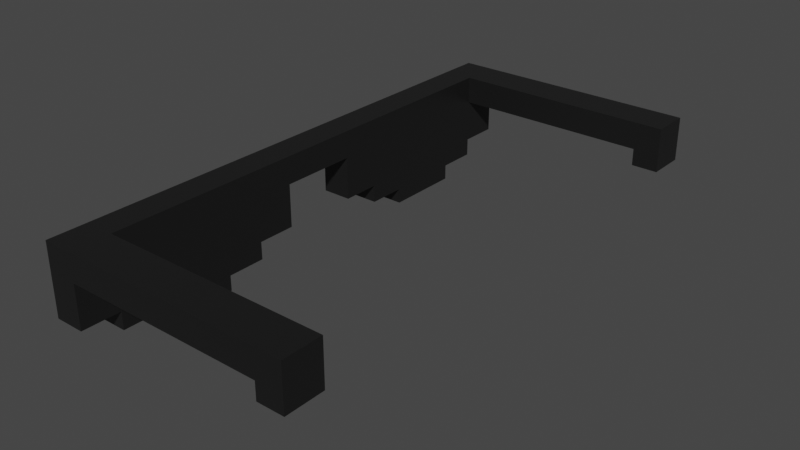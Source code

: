 # Source: sunglass.blend  (saved by Blender 2.80.75; exported with 4.5.12 LTS)
import bpy
from mathutils import Matrix  # noqa: F401  (used for matrix-valued properties, if any)

bpy.ops.wm.read_factory_settings(use_empty=True)
scene = bpy.context.scene
scene.name = 'Scene'

# ---- collections
col_collection = bpy.data.collections.new('Collection'); scene.collection.children.link(col_collection)

# ---- materials (node trees are filled in below, after node groups)
mat_oculos_main = bpy.data.materials.new('Oculos_Main')
mat_oculos_main.alpha_threshold = 0.0
mat_oculos_main.use_transparent_shadow = False
mat_oculos_main.line_color = (0.0, 0.0, 0.0, 1.0)
mat_oculos_secondary = bpy.data.materials.new('Oculos_Secondary')
mat_oculos_secondary.use_transparent_shadow = False

# ---- material node trees
mat_oculos_main.use_nodes = True; mat_oculos_main.node_tree.nodes.clear()
_N = mat_oculos_main.node_tree.nodes; _L = mat_oculos_main.node_tree.links
n0 = _N.new('ShaderNodeOutputMaterial'); n0.name = 'Material Output'; n0.location = (300, 300)
n1 = _N.new('ShaderNodeBsdfPrincipled'); n1.name = 'Principled BSDF'; n1.location = (10, 300)
n1.distribution = 'GGX'
n1.subsurface_method = 'BURLEY'
n1.inputs[0].default_value = (0.009721, 0.009721, 0.009721, 1.0)
n1.inputs[2].default_value = 0.4
n1.inputs[3].default_value = 1.45
n1.inputs[27].default_value = (0.0, 0.0, 0.0, 1.0)
n1.inputs[28].default_value = 1.0
_L.new(n1.outputs[0], n0.inputs[0])
n0.is_active_output = True
mat_oculos_secondary.use_nodes = True; mat_oculos_secondary.node_tree.nodes.clear()
_N = mat_oculos_secondary.node_tree.nodes; _L = mat_oculos_secondary.node_tree.links
n0 = _N.new('ShaderNodeOutputMaterial'); n0.name = 'Material Output'; n0.location = (300, 300)
n1 = _N.new('ShaderNodeBsdfPrincipled'); n1.name = 'Principled BSDF'; n1.location = (10, 300)
n1.distribution = 'GGX'
n1.subsurface_method = 'BURLEY'
n1.inputs[0].default_value = (0.8796, 0.8796, 0.8796, 1.0)
n1.inputs[3].default_value = 1.45
n1.inputs[27].default_value = (0.0, 0.0, 0.0, 1.0)
n1.inputs[28].default_value = 1.0
_L.new(n1.outputs[0], n0.inputs[0])
n0.is_active_output = True

# ---- world
world_world = bpy.data.worlds.new('World'); scene.world = world_world
world_world.use_nodes = True; world_world.node_tree.nodes.clear()
_N = world_world.node_tree.nodes; _L = world_world.node_tree.links
n0 = _N.new('ShaderNodeOutputWorld'); n0.name = 'World Output'; n0.location = (300, 300)
n1 = _N.new('ShaderNodeBackground'); n1.name = 'Background'; n1.location = (10, 300)
n1.inputs[0].default_value = (0.05088, 0.05088, 0.05088, 1.0)
_L.new(n1.outputs[0], n0.inputs[0])
n0.is_active_output = True
world_world.color = (0.05088, 0.05088, 0.05088)
world_world.use_sun_shadow = False
world_world.sun_shadow_jitter_overblur = 0.0

# ---- meshes
me_cube_001 = bpy.data.meshes.new('Cube.001')
me_cube_001.from_pydata([(0.6737, 1.0, 0.6573), (0.6737, -1.0, 0.6573), (-0.6737, 1.0, 0.6573), (-0.6737, -1.0, 0.6573), (-0.6737, -1.0, -0.2472), (0.6737, 1.0, -0.2472), (0.6737, -1.0, -0.2472), (-0.6737, 1.0, -0.2472), (0.6737, 0.6667, 0.6573), (0.6737, 0.3333, 0.6573), (0.6737, -2.98e-08, 0.6573), (0.6737, -0.3333, 0.6573), (0.6737, -0.6667, 0.6573), (-0.6737, -0.6667, 0.6573), (-0.6737, -0.3333, 0.6573), (-0.6737, 2.98e-08, 0.6573), (-0.6737, 0.3333, 0.6573), (-0.6737, 0.6667, 0.6573), (0.6737, 0.3333, -0.6716), (0.6737, -2.98e-08, -0.6716), (0.6737, -0.3333, -0.6716), (-0.6737, -0.3333, -0.6716), (-0.6737, 2.98e-08, -0.6716), (-0.6737, 0.3333, -0.6716), (0.6737, 0.6667, -0.4747), (0.6737, 0.3333, -0.4747), (0.6737, -2.98e-08, -0.4747), (0.6737, -0.3333, -0.4747), (0.6737, -0.6667, -0.4747), (-0.6737, -0.6667, -0.4747), (-0.6737, -0.3333, -0.4747), (-0.6737, 2.98e-08, -0.4747), (-0.6737, 0.3333, -0.4747), (-0.6737, 0.6667, -0.4747), (0.6737, 0.6667, -0.2472), (0.6737, 0.3333, -0.2472), (0.6737, -2.98e-08, -0.2472), (0.6737, -0.3333, -0.2472), (0.6737, -0.6667, -0.2472), (-0.6737, -0.6667, -0.2472), (-0.6737, -0.3333, -0.2472), (-0.6737, 2.98e-08, -0.2472), (-0.6737, 0.3333, -0.2472), (-0.6737, 0.6667, -0.2472), (-0.6737, -1.0, 0.3066), (0.6737, 1.0, 0.3066), (0.6737, -1.0, 0.3066), (-0.6737, 1.0, 0.3066), (0.6737, 0.6667, 0.3066), (0.6737, 0.3333, 0.3066), (0.6737, -2.98e-08, 0.3066), (0.6737, -0.3333, 0.3066), (0.6737, -0.6667, 0.3066), (-0.6737, -0.6667, 0.3066), (-0.6737, -0.3333, 0.3066), (-0.6737, 2.98e-08, 0.3066), (-0.6737, 0.3333, 0.3066), (-0.6737, 0.6667, 0.3066), (0.6737, 3.667, 0.6573), (0.6737, 1.667, 0.6573), (-0.6737, 3.667, 0.6573), (-0.6737, 1.667, 0.6573), (-0.6737, 1.667, -0.2472), (0.6737, 3.667, -0.2472), (0.6737, 1.667, -0.2472), (-0.6737, 3.667, -0.2472), (0.6737, 3.334, 0.6573), (0.6737, 3.0, 0.6573), (0.6737, 2.667, 0.6573), (0.6737, 2.334, 0.6573), (0.6737, 2.0, 0.6573), (-0.6737, 2.0, 0.6573), (-0.6737, 2.334, 0.6573), (-0.6737, 2.667, 0.6573), (-0.6737, 3.0, 0.6573), (-0.6737, 3.334, 0.6573), (0.6737, 3.0, -0.6716), (0.6737, 2.667, -0.6716), (0.6737, 2.334, -0.6716), (-0.6737, 2.334, -0.6716), (-0.6737, 2.667, -0.6716), (-0.6737, 3.0, -0.6716), (0.6737, 3.334, -0.4747), (0.6737, 3.0, -0.4747), (0.6737, 2.667, -0.4747), (0.6737, 2.334, -0.4747), (0.6737, 2.0, -0.4747), (-0.6737, 2.0, -0.4747), (-0.6737, 2.334, -0.4747), (-0.6737, 2.667, -0.4747), (-0.6737, 3.0, -0.4747), (-0.6737, 3.334, -0.4747), (0.6737, 3.334, -0.2472), (0.6737, 3.0, -0.2472), (0.6737, 2.667, -0.2472), (0.6737, 2.334, -0.2472), (0.6737, 2.0, -0.2472), (-0.6737, 2.0, -0.2472), (-0.6737, 2.334, -0.2472), (-0.6737, 2.667, -0.2472), (-0.6737, 3.0, -0.2472), (-0.6737, 3.334, -0.2472), (-0.6737, 1.667, 0.3066), (0.6737, 3.667, 0.3066), (0.6737, 1.667, 0.3066), (-0.6737, 3.667, 0.3066), (0.6737, 3.334, 0.3066), (0.6737, 3.0, 0.3066), (0.6737, 2.667, 0.3066), (0.6737, 2.334, 0.3066), (0.6737, 2.0, 0.3066), (-0.6737, 2.0, 0.3066), (-0.6737, 2.334, 0.3066), (-0.6737, 2.667, 0.3066), (-0.6737, 3.0, 0.3066), (-0.6737, 3.334, 0.3066), (9.654, -0.6667, 0.6573), (9.654, -1.0, 0.6573), (9.654, -1.0, 0.3066), (9.654, -0.6667, 0.3066), (9.654, 3.667, 0.6573), (9.654, 3.334, 0.6573), (9.654, 3.667, 0.3066), (9.654, 3.334, 0.3066), (10.85, -0.6667, 0.6573), (10.85, -1.0, 0.6573), (10.85, -1.0, 0.3066), (10.85, -0.6667, 0.3066), (10.85, 3.667, 0.6573), (10.85, 3.334, 0.6573), (10.85, 3.667, 0.3066), (10.85, 3.334, 0.3066), (9.654, -0.6667, 0.0892), (9.654, -1.0, 0.0892), (9.654, 3.667, 0.0892), (9.654, 3.334, 0.0892), (10.85, -0.6667, 0.0892), (10.85, -1.0, 0.0892), (10.85, 3.667, 0.0892), (10.85, 3.334, 0.0892)], [], [(12, 13, 3, 1), (46, 1, 3, 44), (57, 17, 2, 47), (103, 58, 120, 122), (47, 102, 104, 45), (29, 39, 40, 30), (30, 40, 41, 31), (31, 41, 42, 32), (32, 42, 43, 33), (24, 34, 35, 25), (25, 35, 36, 26), (26, 36, 37, 27), (27, 37, 38, 28), (21, 30, 31, 22), (22, 31, 32, 23), (18, 25, 26, 19), (19, 26, 27, 20), (45, 0, 8, 48), (48, 8, 9, 49), (49, 9, 10, 50), (50, 10, 11, 51), (51, 11, 12, 52), (44, 3, 13, 53), (53, 13, 14, 54), (54, 14, 15, 55), (55, 15, 16, 56), (56, 16, 17, 57), (0, 2, 17, 8), (8, 17, 16, 9), (9, 16, 15, 10), (10, 15, 14, 11), (11, 14, 13, 12), (5, 34, 43, 7), (33, 43, 34, 24), (18, 19, 20, 21, 22, 23), (21, 20, 27, 30), (23, 32, 25, 18), (24, 25, 32, 33), (27, 28, 29, 30), (29, 28, 38, 39), (38, 6, 4, 39), (42, 56, 57, 43), (41, 55, 56, 42), (40, 54, 55, 41), (39, 53, 54, 40), (4, 44, 53, 39), (37, 51, 52, 38), (36, 50, 51, 37), (35, 49, 50, 36), (34, 48, 49, 35), (5, 45, 48, 34), (7, 47, 45, 5), (38, 52, 46, 6), (43, 57, 47, 7), (6, 46, 44, 4), (70, 71, 61, 59), (2, 61, 102, 47), (115, 75, 60, 105), (110, 70, 59, 104), (105, 60, 58, 103), (87, 97, 98, 88), (88, 98, 99, 89), (89, 99, 100, 90), (90, 100, 101, 91), (82, 92, 93, 83), (83, 93, 94, 84), (84, 94, 95, 85), (85, 95, 96, 86), (79, 88, 89, 80), (80, 89, 90, 81), (76, 83, 84, 77), (77, 84, 85, 78), (106, 103, 122, 123), (106, 66, 67, 107), (107, 67, 68, 108), (108, 68, 69, 109), (109, 69, 70, 110), (102, 61, 71, 111), (111, 71, 72, 112), (112, 72, 73, 113), (113, 73, 74, 114), (114, 74, 75, 115), (58, 60, 75, 66), (66, 75, 74, 67), (67, 74, 73, 68), (68, 73, 72, 69), (69, 72, 71, 70), (63, 92, 101, 65), (91, 101, 92, 82), (76, 77, 78, 79, 80, 81), (79, 78, 85, 88), (81, 90, 83, 76), (82, 83, 90, 91), (85, 86, 87, 88), (87, 86, 96, 97), (96, 64, 62, 97), (100, 114, 115, 101), (99, 113, 114, 100), (98, 112, 113, 99), (97, 111, 112, 98), (62, 102, 111, 97), (95, 109, 110, 96), (94, 108, 109, 95), (93, 107, 108, 94), (92, 106, 107, 93), (63, 103, 106, 92), (65, 105, 103, 63), (96, 110, 104, 64), (101, 115, 105, 65), (64, 104, 102, 62), (45, 104, 59, 0), (0, 59, 61, 2), (120, 121, 129, 128), (121, 123, 131, 129), (1, 46, 118, 117), (58, 66, 121, 120), (12, 1, 117, 116), (66, 106, 123, 121), (46, 52, 119, 118), (52, 12, 116, 119), (127, 124, 125, 126), (130, 128, 129, 131), (119, 116, 124, 127), (116, 117, 125, 124), (131, 123, 135, 139), (122, 120, 128, 130), (119, 127, 136, 132), (117, 118, 126, 125), (135, 134, 138, 139), (133, 132, 136, 137), (126, 118, 133, 137), (123, 122, 134, 135), (118, 119, 132, 133), (130, 131, 139, 138), (122, 130, 138, 134), (127, 126, 137, 136)])
me_cube_001.polygons.foreach_set('material_index', [0, 0, 0, 0, 0, 0, 0, 1, 0, 0, 0, 0, 0, 0, 0, 0, 0, 0, 0, 0, 0, 0, 0, 0, 0, 0, 0, 0, 0, 0, 0, 0, 0, 0, 0, 0, 0, 0, 0, 0, 0, 1, 0, 0, 0, 0, 0, 0, 0, 0, 0, 0, 0, 0, 0, 0, 0, 0, 0, 0, 0, 0, 1, 0, 0, 0, 0, 0, 0, 0, 0, 0, 0, 0, 0, 0, 0, 0, 0, 0, 0, 0, 0, 0, 0, 0, 0, 0, 0, 0, 0, 0, 0, 0, 0, 0, 1, 0, 0, 0, 0, 0, 0, 0, 0, 0, 0, 0, 0, 0, 0, 0, 0, 0, 0, 0, 0, 0, 0, 0, 0, 0, 0, 0, 0, 0, 0, 0, 0, 0, 0, 0, 0, 0, 0, 0])
_uv = me_cube_001.uv_layers.new(name='UVMap')
_uv.uv.foreach_set('vector', [0.375, 0.2083, 0.625, 0.2083, 0.625, 0.25, 0.375, 0.25, 0.5622, 0.25, 0.625, 0.25, 0.625, 0.5, 0.5622, 0.5, 0.5622, 0.7083, 0.625, 0.7083, 0.625, 0.75, 0.5622, 0.75, 0.8122, 0.75, 0.875, 0.75, 0.875, 0.75, 0.8122, 0.75, 0.5622, 0.5, 0.5622, 0.25, 0.8122, 0.75, 0.8122, 0.5, 0.4351, 0.5417, 0.4629, 0.5417, 0.4629, 0.5833, 0.4351, 0.5833, 0.4351, 0.5833, 0.4629, 0.5833, 0.4629, 0.625, 0.4351, 0.625, 0.4351, 0.625, 0.4629, 0.625, 0.4629, 0.6667, 0.4351, 0.6667, 0.4351, 0.6667, 0.4629, 0.6667, 0.4629, 0.7083, 0.4351, 0.7083, 0.1851, 0.5417, 0.2129, 0.5417, 0.2129, 0.5833, 0.1851, 0.5833, 0.1851, 0.5833, 0.2129, 0.5833, 0.2129, 0.625, 0.1851, 0.625, 0.1851, 0.625, 0.2129, 0.625, 0.2129, 0.6667, 0.1851, 0.6667, 0.1851, 0.6667, 0.2129, 0.6667, 0.2129, 0.7083, 0.1851, 0.7083, 0.4036, 0.5833, 0.4351, 0.5833, 0.4351, 0.625, 0.4036, 0.625, 0.4036, 0.625, 0.4351, 0.625, 0.4351, 0.6667, 0.4036, 0.6667, 0.1536, 0.5833, 0.1851, 0.5833, 0.1851, 0.625, 0.1536, 0.625, 0.1536, 0.625, 0.1851, 0.625, 0.1851, 0.6667, 0.1536, 0.6667, 0.3122, 0.5, 0.375, 0.5, 0.375, 0.5417, 0.3122, 0.5417, 0.3122, 0.5417, 0.375, 0.5417, 0.375, 0.5833, 0.3122, 0.5833, 0.3122, 0.5833, 0.375, 0.5833, 0.375, 0.625, 0.3122, 0.625, 0.3122, 0.625, 0.375, 0.625, 0.375, 0.6667, 0.3122, 0.6667, 0.3122, 0.6667, 0.375, 0.6667, 0.375, 0.7083, 0.3122, 0.7083, 0.5622, 0.5, 0.625, 0.5, 0.625, 0.5417, 0.5622, 0.5417, 0.5622, 0.5417, 0.625, 0.5417, 0.625, 0.5833, 0.5622, 0.5833, 0.5622, 0.5833, 0.625, 0.5833, 0.625, 0.625, 0.5622, 0.625, 0.5622, 0.625, 0.625, 0.625, 0.625, 0.6667, 0.5622, 0.6667, 0.5622, 0.6667, 0.625, 0.6667, 0.625, 0.7083, 0.5622, 0.7083, 0.375, 0.0, 0.625, 0.0, 0.625, 0.04167, 0.375, 0.04167, 0.375, 0.04167, 0.625, 0.04167, 0.625, 0.08333, 0.375, 0.08333, 0.375, 0.08333, 0.625, 0.08333, 0.625, 0.125, 0.375, 0.125, 0.375, 0.125, 0.625, 0.125, 0.625, 0.1667, 0.375, 0.1667, 0.375, 0.1667, 0.625, 0.1667, 0.625, 0.2083, 0.375, 0.2083, 0.2129, 0.5, 0.2129, 0.5417, 0.4629, 0.7083, 0.4629, 0.75, 0.4351, 0.7083, 0.4629, 0.7083, 0.2129, 0.5417, 0.1851, 0.5417, 0.1536, 0.5833, 0.1536, 0.625, 0.1536, 0.6667, 0.4036, 0.5833, 0.4036, 0.625, 0.4036, 0.6667, 0.4036, 0.5833, 0.1536, 0.6667, 0.1851, 0.6667, 0.4351, 0.5833, 0.4036, 0.6667, 0.4351, 0.6667, 0.1851, 0.5833, 0.1536, 0.5833, 0.1851, 0.5417, 0.1851, 0.5833, 0.4351, 0.6667, 0.4351, 0.7083, 0.1851, 0.6667, 0.1851, 0.7083, 0.4351, 0.5417, 0.4351, 0.5833, 0.4351, 0.5417, 0.1851, 0.7083, 0.2129, 0.7083, 0.4629, 0.5417, 0.2129, 0.7083, 0.4629, 0.25, 0.4629, 0.5, 0.4629, 0.5417, 0.4629, 0.6667, 0.5622, 0.6667, 0.5622, 0.7083, 0.4629, 0.7083, 0.4629, 0.625, 0.5622, 0.625, 0.5622, 0.6667, 0.4629, 0.6667, 0.4629, 0.5833, 0.5622, 0.5833, 0.5622, 0.625, 0.4629, 0.625, 0.4629, 0.5417, 0.5622, 0.5417, 0.5622, 0.5833, 0.4629, 0.5833, 0.4629, 0.5, 0.5622, 0.5, 0.5622, 0.5417, 0.4629, 0.5417, 0.2129, 0.6667, 0.3122, 0.6667, 0.3122, 0.7083, 0.2129, 0.7083, 0.2129, 0.625, 0.3122, 0.625, 0.3122, 0.6667, 0.2129, 0.6667, 0.2129, 0.5833, 0.3122, 0.5833, 0.3122, 0.625, 0.2129, 0.625, 0.2129, 0.5417, 0.3122, 0.5417, 0.3122, 0.5833, 0.2129, 0.5833, 0.2129, 0.5, 0.3122, 0.5, 0.3122, 0.5417, 0.2129, 0.5417, 0.7129, 0.5, 0.8122, 0.5, 0.8122, 0.75, 0.7129, 0.75, 0.2129, 0.7083, 0.3122, 0.7083, 0.3122, 0.75, 0.2129, 0.75, 0.4629, 0.7083, 0.5622, 0.7083, 0.5622, 0.75, 0.4629, 0.75, 0.4629, 0.25, 0.5622, 0.25, 0.5622, 0.5, 0.4629, 0.5, 0.375, 0.2083, 0.625, 0.2083, 0.625, 0.25, 0.375, 0.25, 0.625, 0.5, 0.5622, 0.5, 0.5622, 0.75, 0.625, 0.75, 0.5622, 0.7083, 0.625, 0.7083, 0.625, 0.75, 0.5622, 0.75, 0.3122, 0.7083, 0.375, 0.7083, 0.375, 0.75, 0.3122, 0.75, 0.8122, 0.5, 0.875, 0.5, 0.875, 0.75, 0.8122, 0.75, 0.4351, 0.5417, 0.4629, 0.5417, 0.4629, 0.5833, 0.4351, 0.5833, 0.4351, 0.5833, 0.4629, 0.5833, 0.4629, 0.625, 0.4351, 0.625, 0.4351, 0.625, 0.4629, 0.625, 0.4629, 0.6667, 0.4351, 0.6667, 0.4351, 0.6667, 0.4629, 0.6667, 0.4629, 0.7083, 0.4351, 0.7083, 0.1851, 0.5417, 0.2129, 0.5417, 0.2129, 0.5833, 0.1851, 0.5833, 0.1851, 0.5833, 0.2129, 0.5833, 0.2129, 0.625, 0.1851, 0.625, 0.1851, 0.625, 0.2129, 0.625, 0.2129, 0.6667, 0.1851, 0.6667, 0.1851, 0.6667, 0.2129, 0.6667, 0.2129, 0.7083, 0.1851, 0.7083, 0.4036, 0.5833, 0.4351, 0.5833, 0.4351, 0.625, 0.4036, 0.625, 0.4036, 0.625, 0.4351, 0.625, 0.4351, 0.6667, 0.4036, 0.6667, 0.1536, 0.5833, 0.1851, 0.5833, 0.1851, 0.625, 0.1536, 0.625, 0.1536, 0.625, 0.1851, 0.625, 0.1851, 0.6667, 0.1536, 0.6667, 0.3122, 0.5417, 0.3122, 0.5, 0.3122, 0.5, 0.3122, 0.5417, 0.3122, 0.5417, 0.375, 0.5417, 0.375, 0.5833, 0.3122, 0.5833, 0.3122, 0.5833, 0.375, 0.5833, 0.375, 0.625, 0.3122, 0.625, 0.3122, 0.625, 0.375, 0.625, 0.375, 0.6667, 0.3122, 0.6667, 0.3122, 0.6667, 0.375, 0.6667, 0.375, 0.7083, 0.3122, 0.7083, 0.5622, 0.5, 0.625, 0.5, 0.625, 0.5417, 0.5622, 0.5417, 0.5622, 0.5417, 0.625, 0.5417, 0.625, 0.5833, 0.5622, 0.5833, 0.5622, 0.5833, 0.625, 0.5833, 0.625, 0.625, 0.5622, 0.625, 0.5622, 0.625, 0.625, 0.625, 0.625, 0.6667, 0.5622, 0.6667, 0.5622, 0.6667, 0.625, 0.6667, 0.625, 0.7083, 0.5622, 0.7083, 0.375, 0.0, 0.625, 0.0, 0.625, 0.04167, 0.375, 0.04167, 0.375, 0.04167, 0.625, 0.04167, 0.625, 0.08333, 0.375, 0.08333, 0.375, 0.08333, 0.625, 0.08333, 0.625, 0.125, 0.375, 0.125, 0.375, 0.125, 0.625, 0.125, 0.625, 0.1667, 0.375, 0.1667, 0.375, 0.1667, 0.625, 0.1667, 0.625, 0.2083, 0.375, 0.2083, 0.2129, 0.5, 0.2129, 0.5417, 0.4629, 0.7083, 0.4629, 0.75, 0.4351, 0.7083, 0.4629, 0.7083, 0.2129, 0.5417, 0.1851, 0.5417, 0.1536, 0.5833, 0.1536, 0.625, 0.1536, 0.6667, 0.4036, 0.5833, 0.4036, 0.625, 0.4036, 0.6667, 0.4036, 0.5833, 0.1536, 0.6667, 0.1851, 0.6667, 0.4351, 0.5833, 0.4036, 0.6667, 0.4351, 0.6667, 0.1851, 0.5833, 0.1536, 0.5833, 0.1851, 0.5417, 0.1851, 0.5833, 0.4351, 0.6667, 0.4351, 0.7083, 0.1851, 0.6667, 0.1851, 0.7083, 0.4351, 0.5417, 0.4351, 0.5833, 0.4351, 0.5417, 0.1851, 0.7083, 0.2129, 0.7083, 0.4629, 0.5417, 0.2129, 0.7083, 0.4629, 0.25, 0.4629, 0.5, 0.4629, 0.5417, 0.4629, 0.6667, 0.5622, 0.6667, 0.5622, 0.7083, 0.4629, 0.7083, 0.4629, 0.625, 0.5622, 0.625, 0.5622, 0.6667, 0.4629, 0.6667, 0.4629, 0.5833, 0.5622, 0.5833, 0.5622, 0.625, 0.4629, 0.625, 0.4629, 0.5417, 0.5622, 0.5417, 0.5622, 0.5833, 0.4629, 0.5833, 0.4629, 0.5, 0.5622, 0.5, 0.5622, 0.5417, 0.4629, 0.5417, 0.2129, 0.6667, 0.3122, 0.6667, 0.3122, 0.7083, 0.2129, 0.7083, 0.2129, 0.625, 0.3122, 0.625, 0.3122, 0.6667, 0.2129, 0.6667, 0.2129, 0.5833, 0.3122, 0.5833, 0.3122, 0.625, 0.2129, 0.625, 0.2129, 0.5417, 0.3122, 0.5417, 0.3122, 0.5833, 0.2129, 0.5833, 0.2129, 0.5, 0.3122, 0.5, 0.3122, 0.5417, 0.2129, 0.5417, 0.7129, 0.5, 0.8122, 0.5, 0.8122, 0.75, 0.7129, 0.75, 0.2129, 0.7083, 0.3122, 0.7083, 0.3122, 0.75, 0.2129, 0.75, 0.4629, 0.7083, 0.5622, 0.7083, 0.5622, 0.75, 0.4629, 0.75, 0.4629, 0.25, 0.5622, 0.25, 0.5622, 0.5, 0.4629, 0.5, 0.3122, 0.75, 0.375, 0.75, 0.375, 0.5, 0.3122, 0.5, 0.375, 0.25, 0.625, 0.25, 0.625, 0.0, 0.375, 0.0, 0.375, 0.0, 0.375, 0.04167, 0.375, 0.04167, 0.375, 0.0, 0.375, 0.5417, 0.3122, 0.5417, 0.3122, 0.5417, 0.375, 0.5417, 0.625, 0.25, 0.5622, 0.25, 0.5622, 0.25, 0.625, 0.25, 0.375, 0.0, 0.375, 0.04167, 0.375, 0.04167, 0.375, 0.0, 0.375, 0.2083, 0.375, 0.25, 0.375, 0.25, 0.375, 0.2083, 0.375, 0.5417, 0.3122, 0.5417, 0.3122, 0.5417, 0.375, 0.5417, 0.3122, 0.75, 0.3122, 0.7083, 0.3122, 0.7083, 0.3122, 0.75, 0.3122, 0.7083, 0.375, 0.7083, 0.375, 0.7083, 0.3122, 0.7083, 0.3122, 0.7083, 0.375, 0.7083, 0.375, 0.75, 0.3122, 0.75, 0.3122, 0.5, 0.375, 0.5, 0.375, 0.5417, 0.3122, 0.5417, 0.3122, 0.7083, 0.375, 0.7083, 0.375, 0.7083, 0.3122, 0.7083, 0.375, 0.2083, 0.375, 0.25, 0.375, 0.25, 0.375, 0.2083, 0.3122, 0.5417, 0.3122, 0.5417, 0.3122, 0.5417, 0.3122, 0.5417, 0.8122, 0.75, 0.875, 0.75, 0.875, 0.75, 0.8122, 0.75, 0.3122, 0.7083, 0.3122, 0.7083, 0.3122, 0.7083, 0.3122, 0.7083, 0.625, 0.25, 0.5622, 0.25, 0.5622, 0.25, 0.625, 0.25, 0.3122, 0.5417, 0.3122, 0.5, 0.3122, 0.5, 0.3122, 0.5417, 0.3122, 0.75, 0.3122, 0.7083, 0.3122, 0.7083, 0.3122, 0.75, 0.5622, 0.25, 0.5622, 0.25, 0.5622, 0.25, 0.5622, 0.25, 0.3122, 0.5417, 0.3122, 0.5, 0.3122, 0.5, 0.3122, 0.5417, 0.3122, 0.75, 0.3122, 0.7083, 0.3122, 0.7083, 0.3122, 0.75, 0.3122, 0.5, 0.3122, 0.5417, 0.3122, 0.5417, 0.3122, 0.5, 0.8122, 0.75, 0.8122, 0.75, 0.8122, 0.75, 0.8122, 0.75, 0.3122, 0.7083, 0.3122, 0.75, 0.3122, 0.75, 0.3122, 0.7083])
me_cube_001.materials.append(mat_oculos_main)
me_cube_001.materials.append(mat_oculos_secondary)
me_cube_001.use_remesh_preserve_volume = False
me_cube_001.use_remesh_preserve_attributes = False
me_cube_001.use_mirror_vertex_groups = False
me_cube_001.update()

# ---- objects
ob_cube_001 = bpy.data.objects.new('Cube.001', me_cube_001)

# ---- transforms, parenting, visibility, modifiers, constraints
ob_cube_001.location = (0.0, -2.667, 0.0)
ob_cube_001.scale = (0.1906, 1.0, 0.6718)
ob_cube_001.lock_rotations_4d = False
ob_cube_001.empty_display_type = 'ARROWS'
ob_cube_001.lineart.crease_threshold = 0.0

# ---- collection membership
col_collection.objects.link(ob_cube_001)

# ---- scene / render settings (as saved in the file)
scene.frame_start = 1; scene.frame_end = 250; scene.frame_set(1)
scene.render.engine = 'BLENDER_EEVEE_NEXT'
scene.cycles.use_denoising = False
scene.cycles.samples = 128
scene.cycles.sampling_pattern = 'TABULATED_SOBOL'
scene.cycles.use_adaptive_sampling = False
scene.cycles.use_light_tree = False
scene.view_settings.view_transform = 'Filmic'
bpy.context.view_layer.update()

# ---- added for rendering (the .blend has no active camera and no usable light): camera, sun
cam_auto = bpy.data.cameras.new('AutoCamera')
cam_auto.lens = 50.0
cam_auto.sensor_width = 36.0
cam_auto.clip_end = 1000.0
ob_auto_camera = bpy.data.objects.new('AutoCamera', cam_auto)
scene.collection.objects.link(ob_auto_camera)
ob_auto_camera.location = (5.813, -7.14551, 3.86983)
ob_auto_camera.rotation_euler = (1.09748, -7.21219e-08, 0.694738)
scene.camera = ob_auto_camera
light_auto_sun = bpy.data.lights.new('AutoSun', 'SUN')
light_auto_sun.energy = 3.0
light_auto_sun.angle = 0.0523599
ob_auto_sun = bpy.data.objects.new('AutoSun', light_auto_sun)
scene.collection.objects.link(ob_auto_sun)
ob_auto_sun.rotation_euler = (0.872665, 0.174533, 0.523599)
bpy.context.view_layer.update()
